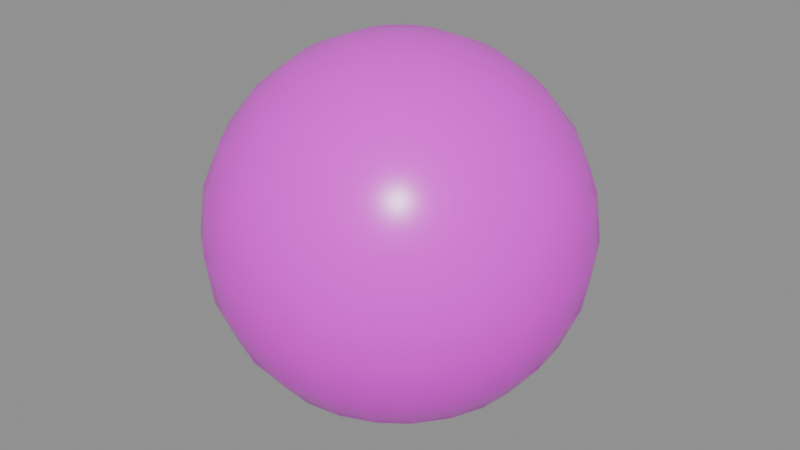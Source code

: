 # Source: SM_Cannonball_12pdr.blend  (saved by Blender 5.2.45; exported with 4.5.12 LTS)
import bpy
from mathutils import Matrix  # noqa: F401  (used for matrix-valued properties, if any)

bpy.ops.wm.read_factory_settings(use_empty=True)
scene = bpy.context.scene
scene.name = 'Scene'

# ---- images (referenced by path relative to the original .blend; pixels are not part of the script)
import os
ASSET_DIR = os.environ.get("B2B_ASSET_DIR", "")  # directory of the original .blend (textures are referenced by path, not embedded)
HERE = os.path.dirname(os.path.abspath(__file__))  # packed textures are extracted next to this script under _unpacked/

def load_image(name, relpath, width, height, colorspace="sRGB"):
    """Load a texture the original file referenced (path relative to the .blend, or extracted next to this script)."""
    p = next((c for c in (os.path.join(HERE, relpath), os.path.join(ASSET_DIR, relpath)) if relpath and os.path.exists(c)), "")
    if p:
        img = bpy.data.images.load(p, check_existing=True)
        img.name = name
    else:  # same state as the original file: an image datablock whose file is absent (Cycles renders it pink)
        img = bpy.data.images.new(name, width, height)
        img.source = "FILE"
        img.filepath = "//" + (relpath or name)
    img.colorspace_settings.name = colorspace
    return img
img_t_cannonball_12pdr_basecolor_png = load_image('T_Cannonball_12pdr_BaseColor.png', 'T_Cannonball_12pdr_BaseColor.png', 1024, 1024, 'sRGB')
img_t_cannonball_12pdr_roughness_png = load_image('T_Cannonball_12pdr_Roughness.png', 'T_Cannonball_12pdr_Roughness.png', 1024, 1024, 'Non-Color')

# ---- materials (node trees are filled in below, after node groups)
mat_m_cannonball_12pdr = bpy.data.materials.new('M_Cannonball_12pdr')

# ---- material node trees
mat_m_cannonball_12pdr.use_nodes = True; mat_m_cannonball_12pdr.node_tree.nodes.clear()
_N = mat_m_cannonball_12pdr.node_tree.nodes; _L = mat_m_cannonball_12pdr.node_tree.links
n0 = _N.new('ShaderNodeBsdfPrincipled'); n0.name = 'Principled BSDF'; n0.location = (-200, 100)
n0.inputs[10].default_value = 0.005
n1 = _N.new('ShaderNodeOutputMaterial'); n1.name = 'Material Output'; n1.location = (200, 100)
n2 = _N.new('ShaderNodeTexImage'); n2.name = 'Image Texture'; n2.location = (-500, 150)
n2.image = img_t_cannonball_12pdr_basecolor_png
n3 = _N.new('ShaderNodeTexImage'); n3.name = 'Image Texture.001'; n3.location = (-500, -150)
n3.image = img_t_cannonball_12pdr_roughness_png
_L.new(n0.outputs[0], n1.inputs[0])
_L.new(n2.outputs[0], n0.inputs[0])
_L.new(n3.outputs[0], n0.inputs[2])
n1.is_active_output = True

# ---- meshes
me_sm_cannonball_12pdr = bpy.data.meshes.new('SM_Cannonball_12pdr')
me_sm_cannonball_12pdr.from_pydata([(0.0, 0.0, 0.0585), (0.0, 0.01514, 0.05651), (0.0, 0.04137, 0.04137), (0.0, 0.04137, -0.04137), (0.0, 0.01514, -0.05651), (0.0, 0.0, -0.0585), (0.003919, 0.01462, 0.05651), (0.00757, 0.02825, 0.05066), (0.01071, 0.03996, 0.04137), (0.01311, 0.04894, 0.02925), (0.01462, 0.05458, 0.01514), (0.01514, 0.05651, 0.0), (0.01462, 0.05458, -0.01514), (0.01311, 0.04894, -0.02925), (0.01071, 0.03996, -0.04137), (0.00757, 0.02825, -0.05066), (0.003919, 0.01462, -0.05651), (0.00757, 0.01311, 0.05651), (0.01462, 0.02533, 0.05066), (0.02068, 0.03582, 0.04137), (0.02533, 0.04387, 0.02925), (0.02825, 0.04894, 0.01514), (0.02925, 0.05066, 0.0), (0.02825, 0.04894, -0.01514), (0.02533, 0.04387, -0.02925), (0.02068, 0.03582, -0.04137), (0.01462, 0.02533, -0.05066), (0.00757, 0.01311, -0.05651), (0.01071, 0.01071, 0.05651), (0.02068, 0.02068, 0.05066), (0.02925, 0.02925, 0.04137), (0.03582, 0.03582, 0.02925), (0.03996, 0.03996, 0.01514), (0.04137, 0.04137, 0.0), (0.03996, 0.03996, -0.01514), (0.03582, 0.03582, -0.02925), (0.02925, 0.02925, -0.04137), (0.02068, 0.02068, -0.05066), (0.01071, 0.01071, -0.05651), (0.01311, 0.00757, 0.05651), (0.02533, 0.01462, 0.05066), (0.03582, 0.02068, 0.04137), (0.04387, 0.02533, 0.02925), (0.04894, 0.02825, 0.01514), (0.05066, 0.02925, 0.0), (0.04894, 0.02825, -0.01514), (0.04387, 0.02533, -0.02925), (0.03582, 0.02068, -0.04137), (0.02533, 0.01462, -0.05066), (0.01311, 0.00757, -0.05651), (0.01462, 0.003919, 0.05651), (0.02825, 0.00757, 0.05066), (0.03996, 0.01071, 0.04137), (0.04894, 0.01311, 0.02925), (0.05458, 0.01462, 0.01514), (0.05651, 0.01514, 0.0), (0.05458, 0.01462, -0.01514), (0.04894, 0.01311, -0.02925), (0.03996, 0.01071, -0.04137), (0.02825, 0.00757, -0.05066), (0.01462, 0.003919, -0.05651), (0.01514, 0.0, 0.05651), (0.02925, -1.397e-09, 0.05066), (0.04137, -1.863e-09, 0.04137), (0.05066, 9.313e-10, 0.02925), (0.05651, 1.863e-09, 0.01514), (0.0585, -2.794e-09, 0.0), (0.05651, 1.863e-09, -0.01514), (0.05066, 9.313e-10, -0.02925), (0.04137, -1.863e-09, -0.04137), (0.02925, -1.397e-09, -0.05066), (0.01514, 0.0, -0.05651), (0.01462, -0.003919, 0.05651), (0.02825, -0.00757, 0.05066), (0.03996, -0.01071, 0.04137), (0.04894, -0.01311, 0.02925), (0.05458, -0.01462, 0.01514), (0.05651, -0.01514, 0.0), (0.05458, -0.01462, -0.01514), (0.04894, -0.01311, -0.02925), (0.03996, -0.01071, -0.04137), (0.02825, -0.00757, -0.05066), (0.01462, -0.003919, -0.05651), (0.01311, -0.00757, 0.05651), (0.02533, -0.01462, 0.05066), (0.03582, -0.02068, 0.04137), (0.04387, -0.02533, 0.02925), (0.04894, -0.02825, 0.01514), (0.05066, -0.02925, 0.0), (0.04894, -0.02825, -0.01514), (0.04387, -0.02533, -0.02925), (0.03582, -0.02068, -0.04137), (0.02533, -0.01462, -0.05066), (0.01311, -0.00757, -0.05651), (0.01071, -0.01071, 0.05651), (0.02068, -0.02068, 0.05066), (0.02925, -0.02925, 0.04137), (0.03582, -0.03582, 0.02925), (0.03996, -0.03996, 0.01514), (0.04137, -0.04137, 0.0), (0.03996, -0.03996, -0.01514), (0.03582, -0.03582, -0.02925), (0.02925, -0.02925, -0.04137), (0.02068, -0.02068, -0.05066), (0.01071, -0.01071, -0.05651), (0.00757, -0.01311, 0.05651), (0.01462, -0.02533, 0.05066), (0.02068, -0.03582, 0.04137), (0.02533, -0.04387, 0.02925), (0.02825, -0.04894, 0.01514), (0.02925, -0.05066, 0.0), (0.02825, -0.04894, -0.01514), (0.02533, -0.04387, -0.02925), (0.02068, -0.03582, -0.04137), (0.01462, -0.02533, -0.05066), (0.00757, -0.01311, -0.05651), (0.003919, -0.01462, 0.05651), (0.00757, -0.02825, 0.05066), (0.01071, -0.03996, 0.04137), (0.01311, -0.04894, 0.02925), (0.01462, -0.05458, 0.01514), (0.01514, -0.05651, 0.0), (0.01462, -0.05458, -0.01514), (0.01311, -0.04894, -0.02925), (0.01071, -0.03996, -0.04137), (0.00757, -0.02825, -0.05066), (0.003919, -0.01462, -0.05651), (-2.328e-10, -0.01514, 0.05651), (-1.863e-09, -0.02925, 0.05066), (-4.657e-09, -0.04137, 0.04137), (0.0, -0.05066, 0.02925), (0.0, -0.05651, 0.01514), (-3.725e-09, -0.0585, 0.0), (0.0, -0.05651, -0.01514), (0.0, -0.05066, -0.02925), (-4.657e-09, -0.04137, -0.04137), (-1.863e-09, -0.02925, -0.05066), (-2.328e-10, -0.01514, -0.05651), (-0.003919, -0.01462, 0.05651), (-0.00757, -0.02825, 0.05066), (-0.01071, -0.03996, 0.04137), (-0.01311, -0.04894, 0.02925), (-0.01462, -0.05458, 0.01514), (-0.01514, -0.05651, 0.0), (-0.01462, -0.05458, -0.01514), (-0.01311, -0.04894, -0.02925), (-0.01071, -0.03996, -0.04137), (-0.00757, -0.02825, -0.05066), (-0.003919, -0.01462, -0.05651), (-0.00757, -0.01311, 0.05651), (-0.01462, -0.02533, 0.05066), (-0.02068, -0.03582, 0.04137), (-0.02533, -0.04387, 0.02925), (-0.02825, -0.04894, 0.01514), (-0.02925, -0.05066, 0.0), (-0.02825, -0.04894, -0.01514), (-0.02533, -0.04387, -0.02925), (-0.02068, -0.03582, -0.04137), (-0.01462, -0.02533, -0.05066), (-0.00757, -0.01311, -0.05651), (-0.01071, -0.01071, 0.05651), (-0.02068, -0.02068, 0.05066), (-0.02925, -0.02925, 0.04137), (-0.03582, -0.03582, 0.02925), (-0.03996, -0.03996, 0.01514), (-0.04137, -0.04137, 0.0), (-0.03996, -0.03996, -0.01514), (-0.03582, -0.03582, -0.02925), (-0.02925, -0.02925, -0.04137), (-0.02068, -0.02068, -0.05066), (-0.01071, -0.01071, -0.05651), (-0.01311, -0.00757, 0.05651), (-0.02533, -0.01462, 0.05066), (-0.03582, -0.02068, 0.04137), (-0.04387, -0.02533, 0.02925), (-0.04894, -0.02825, 0.01514), (-0.05066, -0.02925, 0.0), (-0.04894, -0.02825, -0.01514), (-0.04387, -0.02533, -0.02925), (-0.03582, -0.02068, -0.04137), (-0.02533, -0.01462, -0.05066), (-0.01311, -0.00757, -0.05651), (-0.01462, -0.003919, 0.05651), (-0.02825, -0.00757, 0.05066), (-0.03996, -0.01071, 0.04137), (-0.04894, -0.01311, 0.02925), (-0.05458, -0.01462, 0.01514), (-0.05651, -0.01514, 0.0), (-0.05458, -0.01462, -0.01514), (-0.04894, -0.01311, -0.02925), (-0.03996, -0.01071, -0.04137), (-0.02825, -0.00757, -0.05066), (-0.01462, -0.003919, -0.05651), (-0.01514, -2.328e-10, 0.05651), (-0.02925, 1.397e-09, 0.05066), (-0.04137, 6.519e-09, 0.04137), (-0.05066, 0.0, 0.02925), (-0.05651, 0.0, 0.01514), (-0.0585, 2.794e-09, 0.0), (-0.05651, 0.0, -0.01514), (-0.05066, 0.0, -0.02925), (-0.04137, 6.519e-09, -0.04137), (-0.02925, 1.397e-09, -0.05066), (-0.01514, -2.328e-10, -0.05651), (-0.01462, 0.003919, 0.05651), (-0.02825, 0.00757, 0.05066), (-0.03996, 0.01071, 0.04137), (-0.04894, 0.01311, 0.02925), (-0.05458, 0.01462, 0.01514), (-0.05651, 0.01514, 0.0), (-0.05458, 0.01462, -0.01514), (-0.04894, 0.01311, -0.02925), (-0.03996, 0.01071, -0.04137), (-0.02825, 0.00757, -0.05066), (-0.01462, 0.003919, -0.05651), (-0.01311, 0.00757, 0.05651), (-0.02533, 0.01462, 0.05066), (-0.03582, 0.02068, 0.04137), (-0.04387, 0.02533, 0.02925), (-0.04894, 0.02825, 0.01514), (-0.05066, 0.02925, 0.0), (-0.04894, 0.02825, -0.01514), (-0.04387, 0.02533, -0.02925), (-0.03582, 0.02068, -0.04137), (-0.02533, 0.01462, -0.05066), (-0.01311, 0.00757, -0.05651), (-0.01071, 0.01071, 0.05651), (-0.02068, 0.02068, 0.05066), (-0.02925, 0.02925, 0.04137), (-0.03582, 0.03582, 0.02925), (-0.03996, 0.03996, 0.01514), (-0.04137, 0.04137, 0.0), (-0.03996, 0.03996, -0.01514), (-0.03582, 0.03582, -0.02925), (-0.02925, 0.02925, -0.04137), (-0.02068, 0.02068, -0.05066), (-0.01071, 0.01071, -0.05651), (-0.00757, 0.01311, 0.05651), (-0.01462, 0.02533, 0.05066), (-0.02068, 0.03582, 0.04137), (-0.02533, 0.04387, 0.02925), (-0.02825, 0.04894, 0.01514), (-0.02925, 0.05066, 0.0), (-0.02825, 0.04894, -0.01514), (-0.02533, 0.04387, -0.02925), (-0.02068, 0.03582, -0.04137), (-0.01462, 0.02533, -0.05066), (-0.00757, 0.01311, -0.05651), (-0.003919, 0.01462, 0.05651), (-0.00757, 0.02825, 0.05066), (-0.01071, 0.03996, 0.04137), (-0.01311, 0.04894, 0.02925), (-0.01462, 0.05458, 0.01514), (-0.01514, 0.05651, 0.0), (-0.01462, 0.05458, -0.01514), (-0.01311, 0.04894, -0.02925), (-0.01071, 0.03996, -0.04137), (-0.00757, 0.02825, -0.05066), (-0.003919, 0.01462, -0.05651), (1.397e-09, 0.02925, 0.05066), (0.0, 0.05066, 0.02925), (0.0, 0.05651, 0.01514), (2.794e-09, 0.0585, 0.0), (0.0, 0.05651, -0.01514), (0.0, 0.05066, -0.02925), (1.397e-09, 0.02925, -0.05066)], [], [(4, 15, 16), (1, 0, 6), (264, 12, 13), (261, 9, 10), (5, 4, 16), (259, 6, 7), (3, 13, 14), (262, 10, 11), (2, 7, 8), (265, 14, 15), (263, 11, 12), (260, 8, 9), (11, 21, 22), (8, 18, 19), (15, 25, 26), (12, 22, 23), (9, 19, 20), (16, 26, 27), (6, 0, 17), (13, 23, 24), (10, 20, 21), (5, 16, 27), (7, 17, 18), (14, 24, 25), (24, 34, 35), (21, 31, 32), (5, 27, 38), (18, 28, 29), (25, 35, 36), (22, 32, 33), (19, 29, 30), (26, 36, 37), (23, 33, 34), (20, 30, 31), (27, 37, 38), (17, 0, 28), (34, 44, 45), (31, 41, 42), (38, 48, 49), (28, 0, 39), (35, 45, 46), (32, 42, 43), (5, 38, 49), (29, 39, 40), (36, 46, 47), (33, 43, 44), (30, 40, 41), (37, 47, 48), (47, 57, 58), (44, 54, 55), (41, 51, 52), (48, 58, 59), (45, 55, 56), (42, 52, 53), (49, 59, 60), (39, 0, 50), (46, 56, 57), (43, 53, 54), (5, 49, 60), (40, 50, 51), (50, 0, 61), (57, 67, 68), (54, 64, 65), (5, 60, 71), (51, 61, 62), (58, 68, 69), (55, 65, 66), (52, 62, 63), (59, 69, 70), (56, 66, 67), (53, 63, 64), (60, 70, 71), (70, 80, 81), (67, 77, 78), (64, 74, 75), (71, 81, 82), (61, 0, 72), (68, 78, 79), (65, 75, 76), (5, 71, 82), (62, 72, 73), (69, 79, 80), (66, 76, 77), (63, 73, 74), (73, 83, 84), (80, 90, 91), (77, 87, 88), (74, 84, 85), (81, 91, 92), (78, 88, 89), (75, 85, 86), (82, 92, 93), (72, 0, 83), (79, 89, 90), (76, 86, 87), (5, 82, 93), (93, 103, 104), (83, 0, 94), (90, 100, 101), (87, 97, 98), (5, 93, 104), (84, 94, 95), (91, 101, 102), (88, 98, 99), (85, 95, 96), (92, 102, 103), (89, 99, 100), (86, 96, 97), (96, 106, 107), (103, 113, 114), (100, 110, 111), (97, 107, 108), (104, 114, 115), (94, 0, 105), (101, 111, 112), (98, 108, 109), (5, 104, 115), (95, 105, 106), (102, 112, 113), (99, 109, 110), (5, 115, 126), (106, 116, 117), (113, 123, 124), (110, 120, 121), (107, 117, 118), (114, 124, 125), (111, 121, 122), (108, 118, 119), (115, 125, 126), (105, 0, 116), (112, 122, 123), (109, 119, 120), (119, 129, 130), (126, 136, 137), (116, 0, 127), (123, 133, 134), (120, 130, 131), (5, 126, 137), (117, 127, 128), (124, 134, 135), (121, 131, 132), (118, 128, 129), (125, 135, 136), (122, 132, 133), (129, 139, 140), (136, 146, 147), (133, 143, 144), (130, 140, 141), (137, 147, 148), (127, 0, 138), (134, 144, 145), (131, 141, 142), (5, 137, 148), (128, 138, 139), (135, 145, 146), (132, 142, 143), (142, 152, 153), (5, 148, 159), (139, 149, 150), (146, 156, 157), (143, 153, 154), (140, 150, 151), (147, 157, 158), (144, 154, 155), (141, 151, 152), (148, 158, 159), (138, 0, 149), (145, 155, 156), (152, 162, 163), (159, 169, 170), (149, 0, 160), (156, 166, 167), (153, 163, 164), (5, 159, 170), (150, 160, 161), (157, 167, 168), (154, 164, 165), (151, 161, 162), (158, 168, 169), (155, 165, 166), (165, 175, 176), (162, 172, 173), (169, 179, 180), (166, 176, 177), (163, 173, 174), (170, 180, 181), (160, 0, 171), (167, 177, 178), (164, 174, 175), (5, 170, 181), (161, 171, 172), (168, 178, 179), (175, 185, 186), (5, 181, 192), (172, 182, 183), (179, 189, 190), (176, 186, 187), (173, 183, 184), (180, 190, 191), (177, 187, 188), (174, 184, 185), (181, 191, 192), (171, 0, 182), (178, 188, 189), (188, 198, 199), (185, 195, 196), (192, 202, 203), (182, 0, 193), (189, 199, 200), (186, 196, 197), (5, 192, 203), (183, 193, 194), (190, 200, 201), (187, 197, 198), (184, 194, 195), (191, 201, 202), (198, 208, 209), (195, 205, 206), (202, 212, 213), (199, 209, 210), (196, 206, 207), (203, 213, 214), (193, 0, 204), (200, 210, 211), (197, 207, 208), (5, 203, 214), (194, 204, 205), (201, 211, 212), (211, 221, 222), (208, 218, 219), (5, 214, 225), (205, 215, 216), (212, 222, 223), (209, 219, 220), (206, 216, 217), (213, 223, 224), (210, 220, 221), (207, 217, 218), (214, 224, 225), (204, 0, 215), (221, 231, 232), (218, 228, 229), (225, 235, 236), (215, 0, 226), (222, 232, 233), (219, 229, 230), (5, 225, 236), (216, 226, 227), (223, 233, 234), (220, 230, 231), (217, 227, 228), (224, 234, 235), (234, 244, 245), (231, 241, 242), (228, 238, 239), (235, 245, 246), (232, 242, 243), (229, 239, 240), (236, 246, 247), (226, 0, 237), (233, 243, 244), (230, 240, 241), (5, 236, 247), (227, 237, 238), (237, 0, 248), (244, 254, 255), (241, 251, 252), (5, 247, 258), (238, 248, 249), (245, 255, 256), (242, 252, 253), (239, 249, 250), (246, 256, 257), (243, 253, 254), (240, 250, 251), (247, 257, 258), (257, 3, 265), (254, 262, 263), (251, 2, 260), (258, 265, 4), (248, 0, 1), (255, 263, 264), (252, 260, 261), (5, 258, 4), (249, 1, 259), (256, 264, 3), (253, 261, 262), (250, 259, 2), (4, 265, 15), (264, 263, 12), (261, 260, 9), (259, 1, 6), (3, 264, 13), (262, 261, 10), (2, 259, 7), (265, 3, 14), (263, 262, 11), (260, 2, 8), (11, 10, 21), (8, 7, 18), (15, 14, 25), (12, 11, 22), (9, 8, 19), (16, 15, 26), (13, 12, 23), (10, 9, 20), (7, 6, 17), (14, 13, 24), (24, 23, 34), (21, 20, 31), (18, 17, 28), (25, 24, 35), (22, 21, 32), (19, 18, 29), (26, 25, 36), (23, 22, 33), (20, 19, 30), (27, 26, 37), (34, 33, 44), (31, 30, 41), (38, 37, 48), (35, 34, 45), (32, 31, 42), (29, 28, 39), (36, 35, 46), (33, 32, 43), (30, 29, 40), (37, 36, 47), (47, 46, 57), (44, 43, 54), (41, 40, 51), (48, 47, 58), (45, 44, 55), (42, 41, 52), (49, 48, 59), (46, 45, 56), (43, 42, 53), (40, 39, 50), (57, 56, 67), (54, 53, 64), (51, 50, 61), (58, 57, 68), (55, 54, 65), (52, 51, 62), (59, 58, 69), (56, 55, 66), (53, 52, 63), (60, 59, 70), (70, 69, 80), (67, 66, 77), (64, 63, 74), (71, 70, 81), (68, 67, 78), (65, 64, 75), (62, 61, 72), (69, 68, 79), (66, 65, 76), (63, 62, 73), (73, 72, 83), (80, 79, 90), (77, 76, 87), (74, 73, 84), (81, 80, 91), (78, 77, 88), (75, 74, 85), (82, 81, 92), (79, 78, 89), (76, 75, 86), (93, 92, 103), (90, 89, 100), (87, 86, 97), (84, 83, 94), (91, 90, 101), (88, 87, 98), (85, 84, 95), (92, 91, 102), (89, 88, 99), (86, 85, 96), (96, 95, 106), (103, 102, 113), (100, 99, 110), (97, 96, 107), (104, 103, 114), (101, 100, 111), (98, 97, 108), (95, 94, 105), (102, 101, 112), (99, 98, 109), (106, 105, 116), (113, 112, 123), (110, 109, 120), (107, 106, 117), (114, 113, 124), (111, 110, 121), (108, 107, 118), (115, 114, 125), (112, 111, 122), (109, 108, 119), (119, 118, 129), (126, 125, 136), (123, 122, 133), (120, 119, 130), (117, 116, 127), (124, 123, 134), (121, 120, 131), (118, 117, 128), (125, 124, 135), (122, 121, 132), (129, 128, 139), (136, 135, 146), (133, 132, 143), (130, 129, 140), (137, 136, 147), (134, 133, 144), (131, 130, 141), (128, 127, 138), (135, 134, 145), (132, 131, 142), (142, 141, 152), (139, 138, 149), (146, 145, 156), (143, 142, 153), (140, 139, 150), (147, 146, 157), (144, 143, 154), (141, 140, 151), (148, 147, 158), (145, 144, 155), (152, 151, 162), (159, 158, 169), (156, 155, 166), (153, 152, 163), (150, 149, 160), (157, 156, 167), (154, 153, 164), (151, 150, 161), (158, 157, 168), (155, 154, 165), (165, 164, 175), (162, 161, 172), (169, 168, 179), (166, 165, 176), (163, 162, 173), (170, 169, 180), (167, 166, 177), (164, 163, 174), (161, 160, 171), (168, 167, 178), (175, 174, 185), (172, 171, 182), (179, 178, 189), (176, 175, 186), (173, 172, 183), (180, 179, 190), (177, 176, 187), (174, 173, 184), (181, 180, 191), (178, 177, 188), (188, 187, 198), (185, 184, 195), (192, 191, 202), (189, 188, 199), (186, 185, 196), (183, 182, 193), (190, 189, 200), (187, 186, 197), (184, 183, 194), (191, 190, 201), (198, 197, 208), (195, 194, 205), (202, 201, 212), (199, 198, 209), (196, 195, 206), (203, 202, 213), (200, 199, 210), (197, 196, 207), (194, 193, 204), (201, 200, 211), (211, 210, 221), (208, 207, 218), (205, 204, 215), (212, 211, 222), (209, 208, 219), (206, 205, 216), (213, 212, 223), (210, 209, 220), (207, 206, 217), (214, 213, 224), (221, 220, 231), (218, 217, 228), (225, 224, 235), (222, 221, 232), (219, 218, 229), (216, 215, 226), (223, 222, 233), (220, 219, 230), (217, 216, 227), (224, 223, 234), (234, 233, 244), (231, 230, 241), (228, 227, 238), (235, 234, 245), (232, 231, 242), (229, 228, 239), (236, 235, 246), (233, 232, 243), (230, 229, 240), (227, 226, 237), (244, 243, 254), (241, 240, 251), (238, 237, 248), (245, 244, 255), (242, 241, 252), (239, 238, 249), (246, 245, 256), (243, 242, 253), (240, 239, 250), (247, 246, 257), (257, 256, 3), (254, 253, 262), (251, 250, 2), (258, 257, 265), (255, 254, 263), (252, 251, 260), (249, 248, 1), (256, 255, 264), (253, 252, 261), (250, 249, 259)])
me_sm_cannonball_12pdr.polygons.foreach_set('use_smooth', [True] * 528)
me_sm_cannonball_12pdr.materials.append(mat_m_cannonball_12pdr)
me_sm_cannonball_12pdr.update()

# ---- objects
ob_sm_cannonball_12pdr = bpy.data.objects.new('SM_Cannonball_12pdr', me_sm_cannonball_12pdr)

# ---- transforms, parenting, visibility, modifiers, constraints
ob_sm_cannonball_12pdr.location = (0.0, 0.0, 0.0)

# ---- collection membership
scene.collection.objects.link(ob_sm_cannonball_12pdr)

# ---- scene / render settings (as saved in the file)
scene.frame_start = 1; scene.frame_end = 250; scene.frame_set(1)
scene.render.engine = 'BLENDER_EEVEE_NEXT'
scene.render.bake_bias = 0.0
scene.render.bake_samples = 0
scene.render.compositor_device = 'GPU'
scene.eevee.use_volume_custom_range = False
scene.eevee.fast_gi_thickness_near = 0.1
scene.eevee.fast_gi_thickness_far = 0.0
scene.eevee.ray_tracing_options.screen_trace_thickness = 0.1
bpy.context.view_layer.update()

# ---- added for rendering (the .blend has no active camera and no usable light): camera, sun + grey world if the file has none
cam_auto = bpy.data.cameras.new('AutoCamera')
cam_auto.lens = 50.0
cam_auto.sensor_width = 36.0
cam_auto.clip_end = 1000.0
ob_auto_camera = bpy.data.objects.new('AutoCamera', cam_auto)
scene.collection.objects.link(ob_auto_camera)
ob_auto_camera.location = (0.187497, -0.224996, 0.149997)
ob_auto_camera.rotation_euler = (1.09748, -7.21219e-08, 0.694738)
scene.camera = ob_auto_camera
light_auto_sun = bpy.data.lights.new('AutoSun', 'SUN')
light_auto_sun.energy = 3.0
light_auto_sun.angle = 0.0523599
ob_auto_sun = bpy.data.objects.new('AutoSun', light_auto_sun)
scene.collection.objects.link(ob_auto_sun)
ob_auto_sun.rotation_euler = (0.872665, 0.174533, 0.523599)
if scene.world is None:
    world_auto = bpy.data.worlds.new('AutoWorld')
    world_auto.color = (0.3, 0.3, 0.3)
    scene.world = world_auto
bpy.context.view_layer.update()
